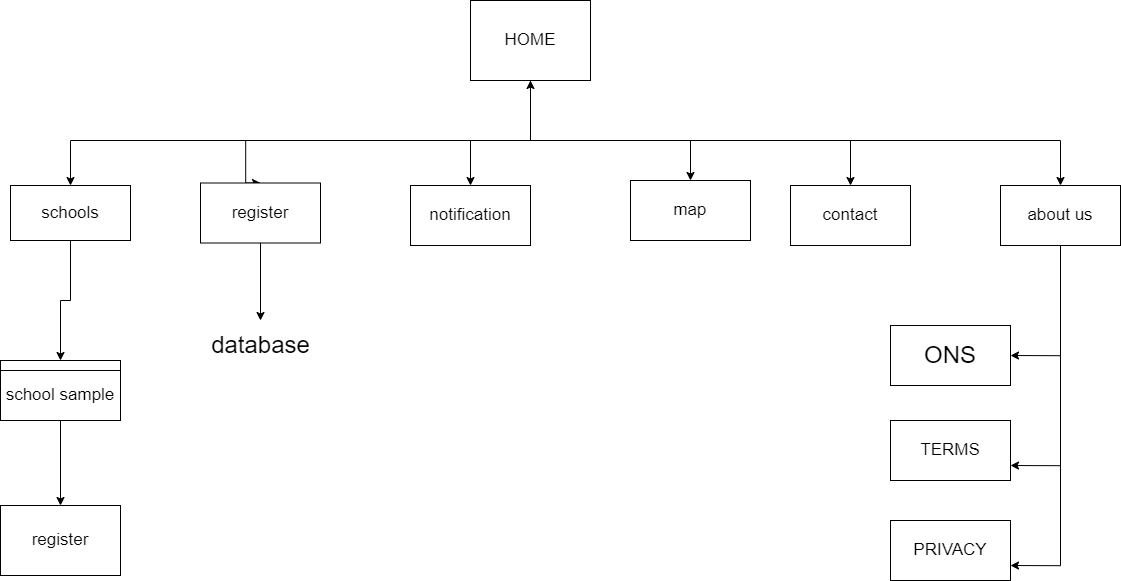

The diagram above was exported from draw.io. Its source (the exported page's mxGraphModel, read from the mxfile embedded in the PNG):
<mxGraphModel dx="3654" dy="1660" grid="1" gridSize="10" guides="1" tooltips="1" connect="1" arrows="1" fold="1" page="1" pageScale="1" pageWidth="850" pageHeight="1100" math="0" shadow="0">
  <root>
    <mxCell id="0" />
    <mxCell id="1" parent="0" />
    <mxCell id="GPc_yULwSGhudAkDE6R0-31" value="" style="edgeStyle=orthogonalEdgeStyle;rounded=0;orthogonalLoop=1;jettySize=auto;html=1;fontSize=17;" edge="1" parent="1" source="GPc_yULwSGhudAkDE6R0-1" target="GPc_yULwSGhudAkDE6R0-15">
      <mxGeometry relative="1" as="geometry">
        <Array as="points">
          <mxPoint x="140" y="150" />
          <mxPoint x="80" y="150" />
        </Array>
      </mxGeometry>
    </mxCell>
    <mxCell id="GPc_yULwSGhudAkDE6R0-33" style="edgeStyle=orthogonalEdgeStyle;rounded=0;orthogonalLoop=1;jettySize=auto;html=1;fontSize=17;entryX=0.5;entryY=0;entryDx=0;entryDy=0;" edge="1" parent="1" source="GPc_yULwSGhudAkDE6R0-1" target="GPc_yULwSGhudAkDE6R0-14">
      <mxGeometry relative="1" as="geometry">
        <mxPoint x="-70.00000000000045" y="140" as="targetPoint" />
        <Array as="points">
          <mxPoint x="140" y="150" />
          <mxPoint x="-145" y="150" />
        </Array>
      </mxGeometry>
    </mxCell>
    <mxCell id="GPc_yULwSGhudAkDE6R0-34" style="edgeStyle=orthogonalEdgeStyle;rounded=0;orthogonalLoop=1;jettySize=auto;html=1;entryX=0.5;entryY=0;entryDx=0;entryDy=0;fontSize=17;" edge="1" parent="1" source="GPc_yULwSGhudAkDE6R0-1" target="GPc_yULwSGhudAkDE6R0-4">
      <mxGeometry relative="1" as="geometry">
        <Array as="points">
          <mxPoint x="140" y="150" />
          <mxPoint x="-320" y="150" />
        </Array>
      </mxGeometry>
    </mxCell>
    <mxCell id="GPc_yULwSGhudAkDE6R0-35" style="edgeStyle=orthogonalEdgeStyle;rounded=0;orthogonalLoop=1;jettySize=auto;html=1;fontSize=17;entryX=0.5;entryY=0;entryDx=0;entryDy=0;" edge="1" parent="1" source="GPc_yULwSGhudAkDE6R0-1" target="GPc_yULwSGhudAkDE6R0-18">
      <mxGeometry relative="1" as="geometry">
        <mxPoint x="370" y="120" as="targetPoint" />
        <Array as="points">
          <mxPoint x="140" y="150" />
          <mxPoint x="460" y="150" />
        </Array>
      </mxGeometry>
    </mxCell>
    <mxCell id="GPc_yULwSGhudAkDE6R0-38" style="edgeStyle=orthogonalEdgeStyle;rounded=0;orthogonalLoop=1;jettySize=auto;html=1;entryX=0.5;entryY=0;entryDx=0;entryDy=0;fontSize=17;" edge="1" parent="1" source="GPc_yULwSGhudAkDE6R0-1" target="GPc_yULwSGhudAkDE6R0-36">
      <mxGeometry relative="1" as="geometry">
        <Array as="points">
          <mxPoint x="140" y="150" />
          <mxPoint x="300" y="150" />
        </Array>
      </mxGeometry>
    </mxCell>
    <mxCell id="GPc_yULwSGhudAkDE6R0-67" style="edgeStyle=orthogonalEdgeStyle;rounded=0;orthogonalLoop=1;jettySize=auto;html=1;entryX=0.5;entryY=0;entryDx=0;entryDy=0;fontSize=24;" edge="1" parent="1" source="GPc_yULwSGhudAkDE6R0-1" target="GPc_yULwSGhudAkDE6R0-23">
      <mxGeometry relative="1" as="geometry">
        <Array as="points">
          <mxPoint x="140" y="150" />
          <mxPoint x="670" y="150" />
        </Array>
      </mxGeometry>
    </mxCell>
    <mxCell id="GPc_yULwSGhudAkDE6R0-1" value="&lt;font style=&quot;font-size: 17px;&quot;&gt;HOME&lt;/font&gt;" style="whiteSpace=wrap;html=1;" vertex="1" parent="1">
      <mxGeometry x="80" y="10" width="120" height="80" as="geometry" />
    </mxCell>
    <mxCell id="GPc_yULwSGhudAkDE6R0-53" value="" style="edgeStyle=orthogonalEdgeStyle;rounded=0;orthogonalLoop=1;jettySize=auto;html=1;fontSize=24;" edge="1" parent="1" source="GPc_yULwSGhudAkDE6R0-4" target="GPc_yULwSGhudAkDE6R0-40">
      <mxGeometry relative="1" as="geometry" />
    </mxCell>
    <mxCell id="GPc_yULwSGhudAkDE6R0-4" value="schools" style="whiteSpace=wrap;html=1;fontSize=17;" vertex="1" parent="1">
      <mxGeometry x="-380" y="195" width="120" height="55" as="geometry" />
    </mxCell>
    <mxCell id="GPc_yULwSGhudAkDE6R0-48" style="edgeStyle=orthogonalEdgeStyle;rounded=0;orthogonalLoop=1;jettySize=auto;html=1;fontSize=17;" edge="1" parent="1" source="GPc_yULwSGhudAkDE6R0-14">
      <mxGeometry relative="1" as="geometry">
        <mxPoint x="-130.00000000000045" y="330" as="targetPoint" />
      </mxGeometry>
    </mxCell>
    <mxCell id="GPc_yULwSGhudAkDE6R0-14" value="register" style="whiteSpace=wrap;html=1;fontSize=17;" vertex="1" parent="1">
      <mxGeometry x="-190" y="192.5" width="120" height="60" as="geometry" />
    </mxCell>
    <mxCell id="GPc_yULwSGhudAkDE6R0-15" value="notification" style="whiteSpace=wrap;html=1;fontSize=17;" vertex="1" parent="1">
      <mxGeometry x="20" y="195" width="120" height="60" as="geometry" />
    </mxCell>
    <mxCell id="GPc_yULwSGhudAkDE6R0-18" value="contact" style="whiteSpace=wrap;html=1;fontSize=17;" vertex="1" parent="1">
      <mxGeometry x="400" y="195" width="120" height="60" as="geometry" />
    </mxCell>
    <mxCell id="GPc_yULwSGhudAkDE6R0-61" style="edgeStyle=orthogonalEdgeStyle;rounded=0;orthogonalLoop=1;jettySize=auto;html=1;entryX=1;entryY=0.75;entryDx=0;entryDy=0;fontSize=24;" edge="1" parent="1" source="GPc_yULwSGhudAkDE6R0-23" target="GPc_yULwSGhudAkDE6R0-58">
      <mxGeometry relative="1" as="geometry" />
    </mxCell>
    <mxCell id="GPc_yULwSGhudAkDE6R0-63" style="edgeStyle=orthogonalEdgeStyle;rounded=0;orthogonalLoop=1;jettySize=auto;html=1;entryX=1;entryY=0.75;entryDx=0;entryDy=0;fontSize=24;" edge="1" parent="1" source="GPc_yULwSGhudAkDE6R0-23" target="GPc_yULwSGhudAkDE6R0-54">
      <mxGeometry relative="1" as="geometry" />
    </mxCell>
    <mxCell id="GPc_yULwSGhudAkDE6R0-64" style="edgeStyle=orthogonalEdgeStyle;rounded=0;orthogonalLoop=1;jettySize=auto;html=1;entryX=1;entryY=0.5;entryDx=0;entryDy=0;fontSize=24;" edge="1" parent="1" source="GPc_yULwSGhudAkDE6R0-23" target="GPc_yULwSGhudAkDE6R0-56">
      <mxGeometry relative="1" as="geometry" />
    </mxCell>
    <mxCell id="GPc_yULwSGhudAkDE6R0-23" value="about us" style="whiteSpace=wrap;html=1;fontSize=17;" vertex="1" parent="1">
      <mxGeometry x="610" y="195" width="120" height="60" as="geometry" />
    </mxCell>
    <mxCell id="GPc_yULwSGhudAkDE6R0-36" value="map" style="whiteSpace=wrap;html=1;fontSize=17;" vertex="1" parent="1">
      <mxGeometry x="240" y="190" width="120" height="60" as="geometry" />
    </mxCell>
    <mxCell id="GPc_yULwSGhudAkDE6R0-40" value="register" style="whiteSpace=wrap;html=1;fontSize=17;" vertex="1" parent="1">
      <mxGeometry x="-390" y="370" width="120" height="50" as="geometry" />
    </mxCell>
    <mxCell id="GPc_yULwSGhudAkDE6R0-46" style="edgeStyle=orthogonalEdgeStyle;rounded=0;orthogonalLoop=1;jettySize=auto;html=1;fontSize=17;" edge="1" parent="1" source="GPc_yULwSGhudAkDE6R0-42" target="GPc_yULwSGhudAkDE6R0-45">
      <mxGeometry relative="1" as="geometry" />
    </mxCell>
    <mxCell id="GPc_yULwSGhudAkDE6R0-42" value="school sample" style="whiteSpace=wrap;html=1;fontSize=17;" vertex="1" parent="1">
      <mxGeometry x="-390" y="380" width="120" height="50" as="geometry" />
    </mxCell>
    <mxCell id="GPc_yULwSGhudAkDE6R0-45" value="register" style="whiteSpace=wrap;html=1;fontSize=17;" vertex="1" parent="1">
      <mxGeometry x="-390" y="515" width="120" height="70" as="geometry" />
    </mxCell>
    <mxCell id="GPc_yULwSGhudAkDE6R0-49" value="&lt;font style=&quot;font-size: 24px;&quot;&gt;database&lt;/font&gt;" style="text;html=1;align=center;verticalAlign=middle;resizable=0;points=[];autosize=1;strokeColor=none;fillColor=none;fontSize=17;" vertex="1" parent="1">
      <mxGeometry x="-190" y="335" width="120" height="40" as="geometry" />
    </mxCell>
    <mxCell id="GPc_yULwSGhudAkDE6R0-54" value="TERMS" style="whiteSpace=wrap;html=1;fontSize=17;" vertex="1" parent="1">
      <mxGeometry x="500" y="430" width="120" height="60" as="geometry" />
    </mxCell>
    <mxCell id="GPc_yULwSGhudAkDE6R0-56" value="ONS" style="whiteSpace=wrap;html=1;fontSize=24;" vertex="1" parent="1">
      <mxGeometry x="500" y="335" width="120" height="60" as="geometry" />
    </mxCell>
    <mxCell id="GPc_yULwSGhudAkDE6R0-58" value="PRIVACY" style="whiteSpace=wrap;html=1;fontSize=17;" vertex="1" parent="1">
      <mxGeometry x="500" y="530" width="120" height="60" as="geometry" />
    </mxCell>
    <mxCell id="GPc_yULwSGhudAkDE6R0-69" value="" style="edgeStyle=segmentEdgeStyle;endArrow=classic;html=1;rounded=0;fontSize=24;entryX=0.5;entryY=1;entryDx=0;entryDy=0;" edge="1" parent="1" target="GPc_yULwSGhudAkDE6R0-1">
      <mxGeometry width="50" height="50" relative="1" as="geometry">
        <mxPoint x="90" y="150" as="sourcePoint" />
        <mxPoint x="140" y="100" as="targetPoint" />
      </mxGeometry>
    </mxCell>
  </root>
</mxGraphModel>